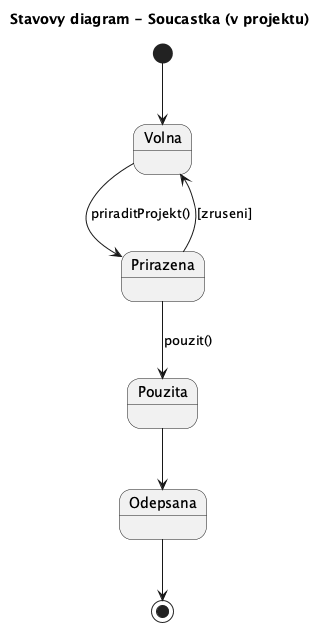

The diagram above was rendered by PlantUML. Its source (embedded in the PNG):
@startuml
title Stavovy diagram - Soucastka (v projektu)

[*] --> Volna

Volna --> Prirazena : priraditProjekt()
Prirazena --> Pouzita : pouzit()
Pouzita --> Odepsana

Prirazena --> Volna : [zruseni]

Odepsana --> [*]

@enduml